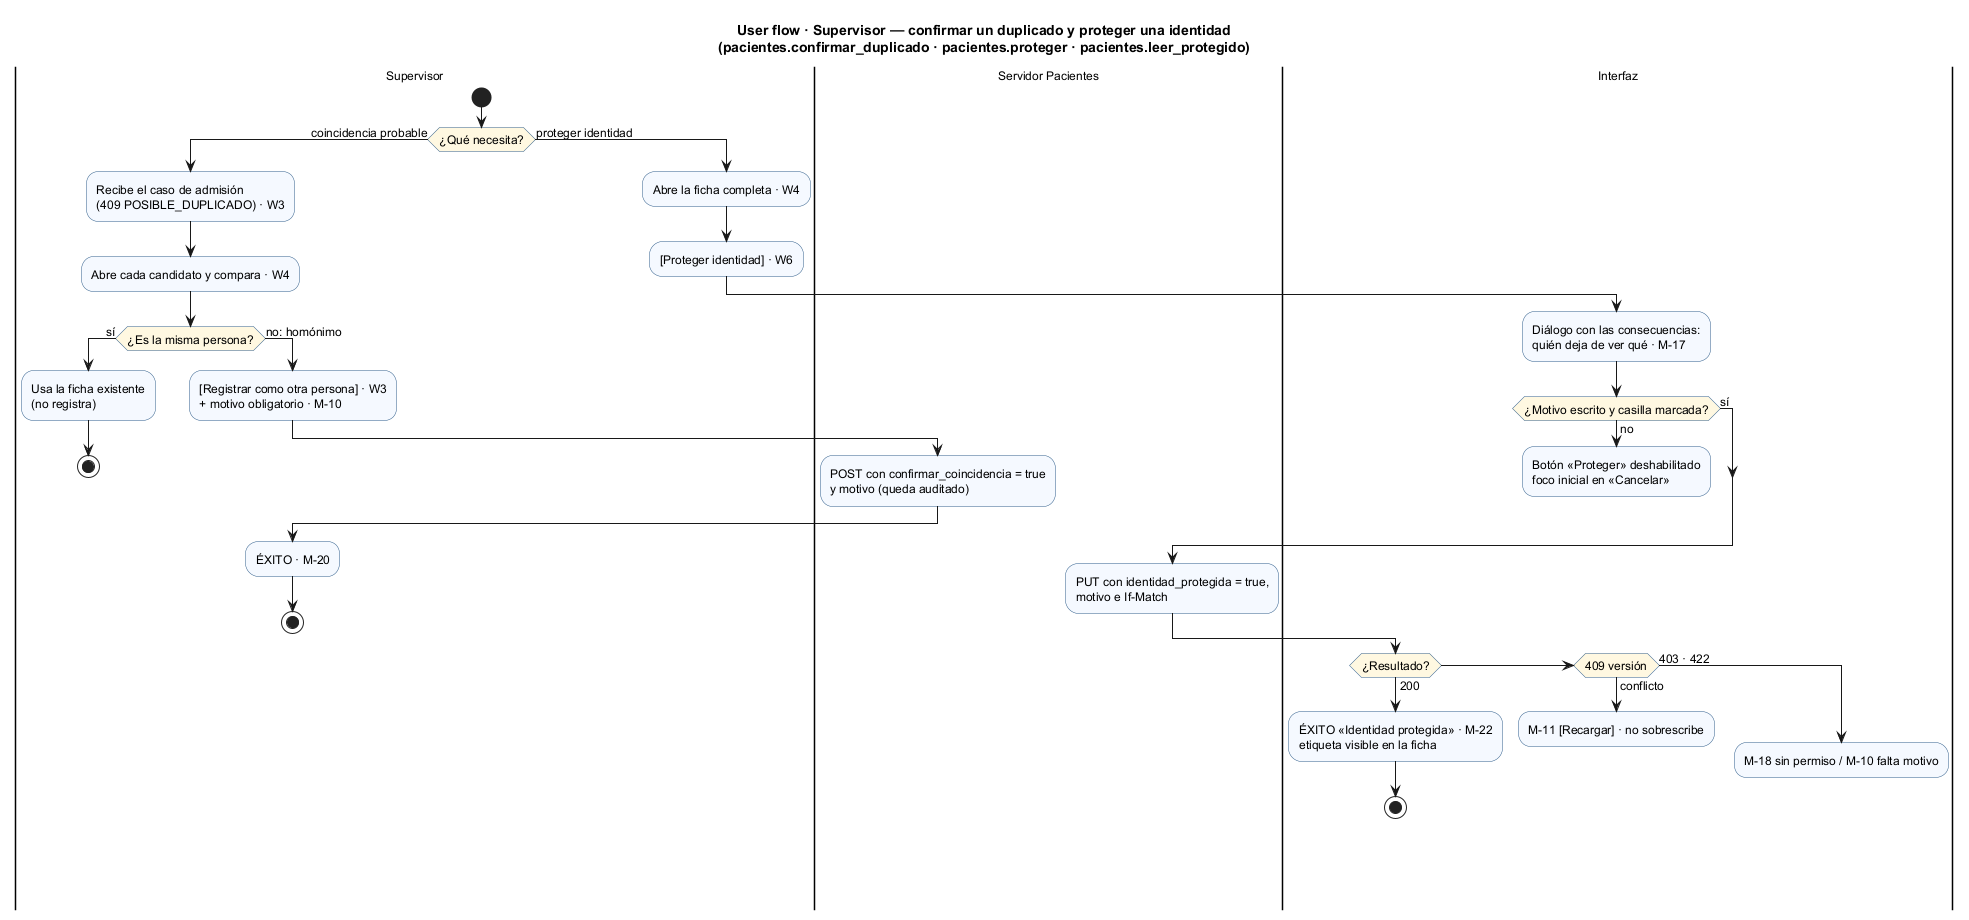

The diagram above was rendered by PlantUML. Its source (embedded in the PNG):
@startuml semana-08-flujo-supervisor
title User flow · Supervisor — confirmar un duplicado y proteger una identidad\n(pacientes.confirmar_duplicado · pacientes.proteger · pacientes.leer_protegido)
skinparam ActivityBackgroundColor #F5F9FF
skinparam ActivityBorderColor #2F5D8A
skinparam ActivityDiamondBackgroundColor #FFF8E1
skinparam defaultFontSize 12

|Supervisor|
start
if (¿Qué necesita?) then (coincidencia probable)
  :Recibe el caso de admisión
  (409 POSIBLE_DUPLICADO) · W3;
  :Abre cada candidato y compara · W4;
  if (¿Es la misma persona?) then (sí)
    :Usa la ficha existente
    (no registra);
    stop
  else (no: homónimo)
    :[Registrar como otra persona] · W3
    + motivo obligatorio · M-10;
    |Servidor Pacientes|
    :POST con confirmar_coincidencia = true
    y motivo (queda auditado);
    |Supervisor|
    :ÉXITO · M-20;
    stop
  endif
else (proteger identidad)
  :Abre la ficha completa · W4;
  :[Proteger identidad] · W6;
  |Interfaz|
  :Diálogo con las consecuencias:
  quién deja de ver qué · M-17;
  if (¿Motivo escrito y casilla marcada?) then (no)
    :Botón «Proteger» deshabilitado
    foco inicial en «Cancelar»;
    detach
  else (sí)
  endif
  |Servidor Pacientes|
  :PUT con identidad_protegida = true,
  motivo e If-Match;
  |Interfaz|
  if (¿Resultado?) then (200)
    :ÉXITO «Identidad protegida» · M-22
    etiqueta visible en la ficha;
    stop
  elseif (409 versión) then (conflicto)
    :M-11 [Recargar] · no sobrescribe;
    detach
  else (403 · 422)
    :M-18 sin permiso / M-10 falta motivo;
    detach
  endif
endif
@enduml